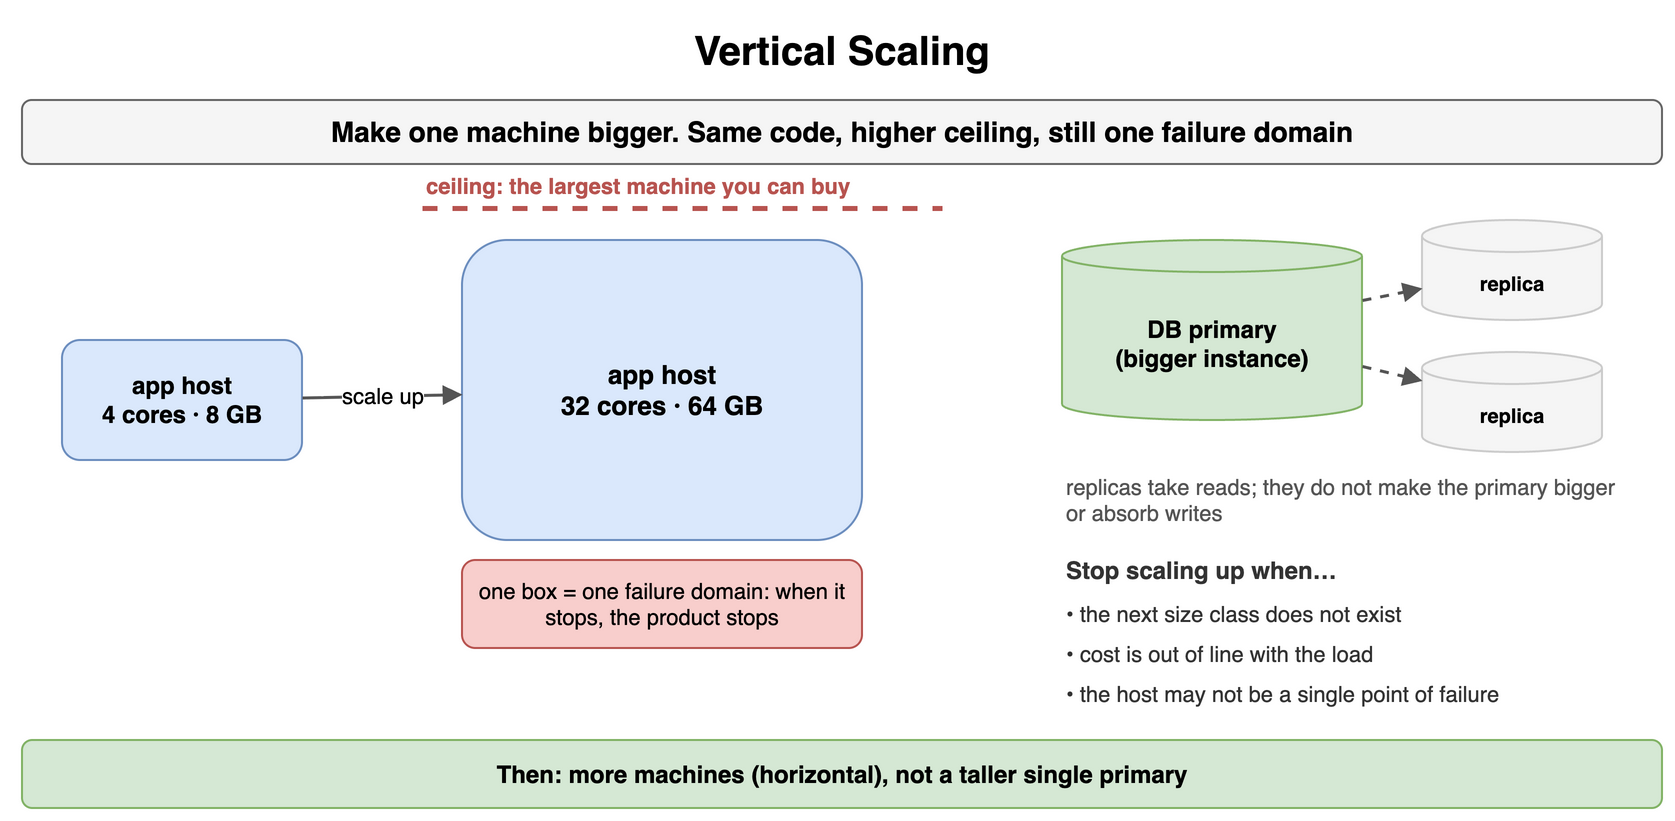

The diagram above was exported from draw.io. Its source (the exported page's mxGraphModel, read from the mxfile embedded in the PNG):
<mxGraphModel dx="900" dy="418" grid="1" gridSize="10" guides="1" tooltips="1" connect="1" arrows="1" fold="1" page="1" pageScale="1" pageWidth="900" pageHeight="418" math="0" shadow="0">
  <root>
    <mxCell id="0" />
    <mxCell id="1" parent="0" />
    <mxCell id="s11" value="Vertical Scaling" style="text;html=1;align=center;verticalAlign=middle;whiteSpace=wrap;fontSize=20;fontStyle=1;" vertex="1" parent="1">
      <mxGeometry x="40" y="10" width="820" height="30" as="geometry" />
    </mxCell>
    <mxCell id="s12" value="Make one machine bigger. Same code, higher ceiling, still one failure domain" style="rounded=1;whiteSpace=wrap;html=1;fillColor=#f5f5f5;strokeColor=#666666;fontStyle=1;fontSize=14;" vertex="1" parent="1">
      <mxGeometry x="40" y="50" width="820" height="32" as="geometry" />
    </mxCell>
    <mxCell id="s13" value="app host&lt;br&gt;4 cores · 8 GB" style="rounded=1;whiteSpace=wrap;html=1;fillColor=#dae8fc;strokeColor=#6c8ebf;fontSize=12;align=center;fontStyle=1;" vertex="1" parent="1">
      <mxGeometry x="60" y="170" width="120" height="60" as="geometry" />
    </mxCell>
    <mxCell id="s14" value="app host&lt;br&gt;32 cores · 64 GB" style="rounded=1;whiteSpace=wrap;html=1;fillColor=#dae8fc;strokeColor=#6c8ebf;fontSize=13;align=center;fontStyle=1;" vertex="1" parent="1">
      <mxGeometry x="260" y="120" width="200" height="150" as="geometry" />
    </mxCell>
    <mxCell id="s15" value="scale up" style="endArrow=block;endSize=6;html=1;strokeWidth=1.5;strokeColor=#555555;fontSize=11;labelBackgroundColor=#ffffff;" edge="1" parent="1" source="s13" target="s14">
      <mxGeometry relative="1" as="geometry" />
    </mxCell>
    <mxCell id="s16" value="" style="endArrow=none;html=1;strokeColor=#b85450;strokeWidth=2.5;dashed=1;" edge="1" parent="1">
      <mxGeometry relative="1" as="geometry">
        <mxPoint x="240" y="104" as="sourcePoint" />
        <mxPoint x="500" y="104" as="targetPoint" />
      </mxGeometry>
    </mxCell>
    <mxCell id="s17" value="ceiling: the largest machine you can buy" style="text;html=1;whiteSpace=wrap;fontSize=11;align=left;verticalAlign=middle;fontSize=11;fontColor=#b85450;fontStyle=1;" vertex="1" parent="1">
      <mxGeometry x="240" y="84" width="300" height="18" as="geometry" />
    </mxCell>
    <mxCell id="s18" value="one box = one failure domain: when it stops, the product stops" style="rounded=1;whiteSpace=wrap;html=1;fillColor=#f8cecc;strokeColor=#b85450;fontSize=11;align=center;" vertex="1" parent="1">
      <mxGeometry x="260" y="280" width="200" height="44" as="geometry" />
    </mxCell>
    <mxCell id="s19" value="DB primary&lt;br&gt;(bigger instance)" style="shape=cylinder3;whiteSpace=wrap;html=1;boundedLbl=1;backgroundOutline=1;size=8;fillColor=#d5e8d4;strokeColor=#82b366;fontSize=12;fontStyle=1;" vertex="1" parent="1">
      <mxGeometry x="560" y="120" width="150" height="90" as="geometry" />
    </mxCell>
    <mxCell id="s110" value="replica" style="shape=cylinder3;whiteSpace=wrap;html=1;boundedLbl=1;backgroundOutline=1;size=8;fillColor=#f5f5f5;strokeColor=#cccccc;fontSize=10;fontStyle=1;" vertex="1" parent="1">
      <mxGeometry x="740" y="110" width="90" height="50" as="geometry" />
    </mxCell>
    <mxCell id="s111" value="replica" style="shape=cylinder3;whiteSpace=wrap;html=1;boundedLbl=1;backgroundOutline=1;size=8;fillColor=#f5f5f5;strokeColor=#cccccc;fontSize=10;fontStyle=1;" vertex="1" parent="1">
      <mxGeometry x="740" y="176" width="90" height="50" as="geometry" />
    </mxCell>
    <mxCell id="s112" value="" style="endArrow=block;endSize=6;html=1;strokeWidth=1.5;strokeColor=#555555;fontSize=11;labelBackgroundColor=#ffffff;dashed=1;" edge="1" parent="1" source="s19" target="s110">
      <mxGeometry relative="1" as="geometry" />
    </mxCell>
    <mxCell id="s113" value="" style="endArrow=block;endSize=6;html=1;strokeWidth=1.5;strokeColor=#555555;fontSize=11;labelBackgroundColor=#ffffff;dashed=1;" edge="1" parent="1" source="s19" target="s111">
      <mxGeometry relative="1" as="geometry" />
    </mxCell>
    <mxCell id="s114" value="replicas take reads; they do not make the primary bigger or absorb writes" style="text;html=1;whiteSpace=wrap;fontSize=11;align=left;verticalAlign=middle;fontSize=11;fontColor=#555555;" vertex="1" parent="1">
      <mxGeometry x="560" y="232" width="280" height="36" as="geometry" />
    </mxCell>
    <mxCell id="s115" value="Stop scaling up when…" style="text;html=1;whiteSpace=wrap;fontSize=11;align=left;verticalAlign=middle;fontSize=12;fontColor=#333333;fontStyle=1;" vertex="1" parent="1">
      <mxGeometry x="560" y="276" width="280" height="18" as="geometry" />
    </mxCell>
    <mxCell id="s116" value="• the next size class does not exist" style="text;html=1;whiteSpace=wrap;fontSize=11;align=left;verticalAlign=middle;fontSize=11;fontColor=#333333;" vertex="1" parent="1">
      <mxGeometry x="560" y="298" width="300" height="18" as="geometry" />
    </mxCell>
    <mxCell id="s117" value="• cost is out of line with the load" style="text;html=1;whiteSpace=wrap;fontSize=11;align=left;verticalAlign=middle;fontSize=11;fontColor=#333333;" vertex="1" parent="1">
      <mxGeometry x="560" y="318" width="300" height="18" as="geometry" />
    </mxCell>
    <mxCell id="s118" value="• the host may not be a single point of failure" style="text;html=1;whiteSpace=wrap;fontSize=11;align=left;verticalAlign=middle;fontSize=11;fontColor=#333333;" vertex="1" parent="1">
      <mxGeometry x="560" y="338" width="300" height="18" as="geometry" />
    </mxCell>
    <mxCell id="s119" value="Then: more machines (horizontal), not a taller single primary" style="rounded=1;whiteSpace=wrap;html=1;fillColor=#d5e8d4;strokeColor=#82b366;fontSize=12;align=center;fontStyle=1;" vertex="1" parent="1">
      <mxGeometry x="40" y="370" width="820" height="34" as="geometry" />
    </mxCell>
  </root>
</mxGraphModel>